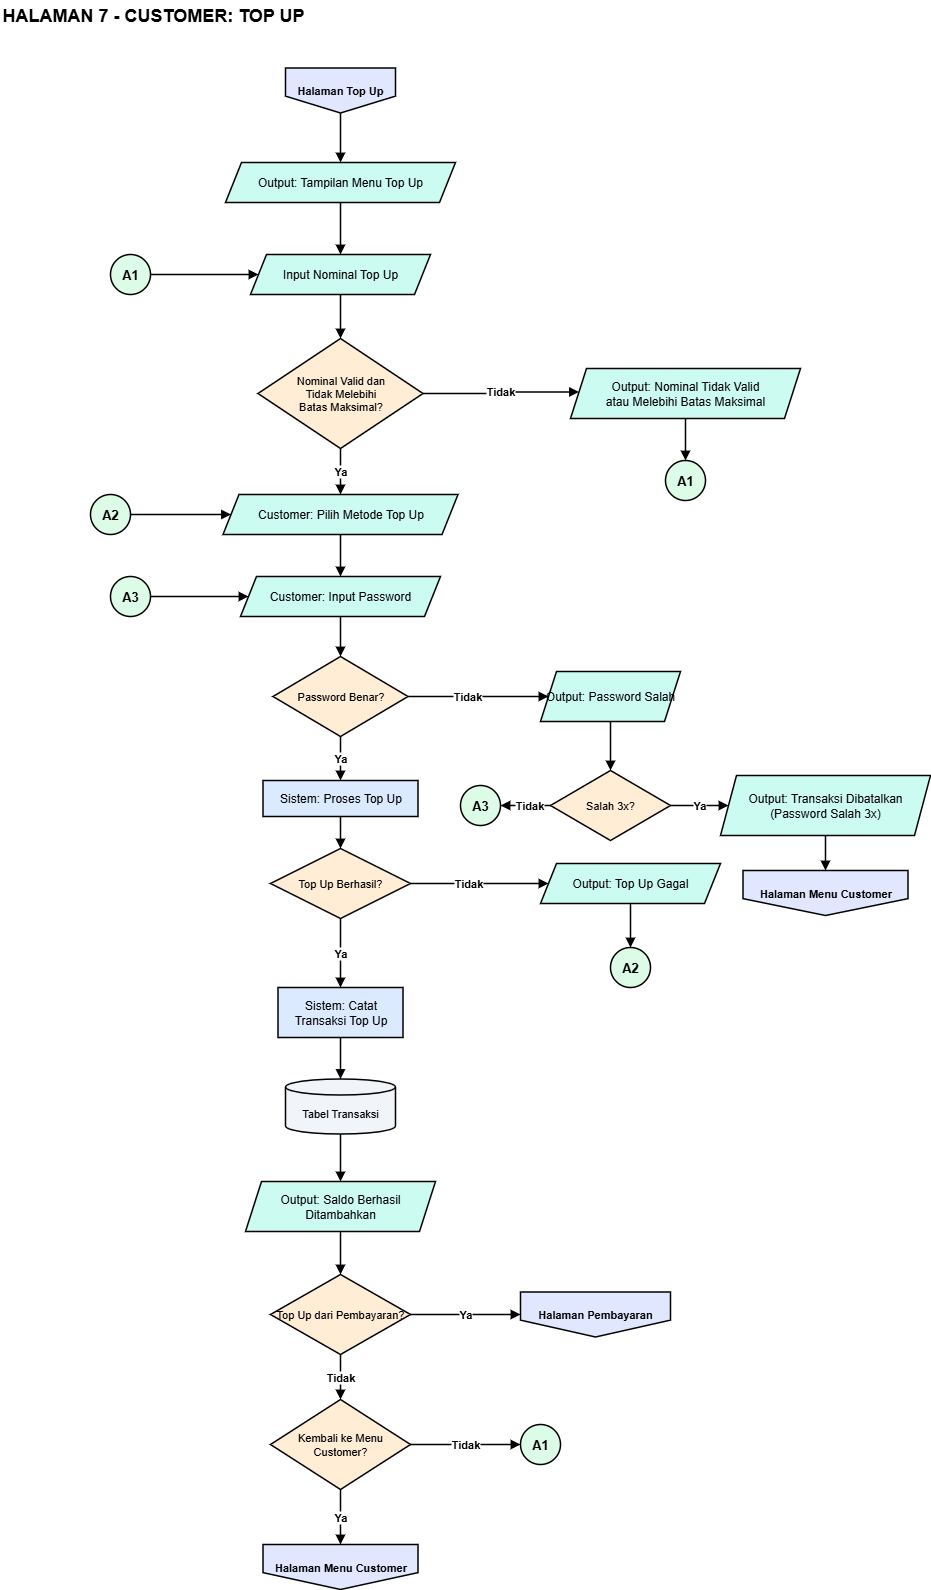

The diagram above was exported from draw.io. Its source (the exported page's mxGraphModel, read from the mxfile embedded in the PNG):
<mxGraphModel dx="1028" dy="707" grid="1" gridSize="10" guides="1" tooltips="1" connect="1" arrows="1" fold="1" page="1" pageScale="1" pageWidth="1050" pageHeight="1700" background="#FFFFFF" math="0" shadow="0">
  <root>
    <mxCell id="0" />
    <mxCell id="1" parent="0" />
    <mxCell id="title" value="HALAMAN 7 - CUSTOMER: TOP UP" style="text;html=1;align=left;verticalAlign=middle;whiteSpace=wrap;fontSize=18;fontStyle=1;fontColor=#000000;" parent="1" vertex="1">
      <mxGeometry x="40" y="20" width="820" height="30" as="geometry" />
    </mxCell>
    <mxCell id="src" value="Halaman Top Up" style="shape=offPageConnector;whiteSpace=wrap;html=1;fillColor=#E0E7FF;strokeColor=#000000;fontSize=11;fontStyle=1;fontColor=#000000;strokeWidth=1.5;" parent="1" vertex="1">
      <mxGeometry x="325" y="87.5" width="110" height="45" as="geometry" />
    </mxCell>
    <mxCell id="menu" value="Output: Tampilan Menu Top Up" style="shape=parallelogram;perimeter=parallelogramPerimeter;fixedSize=1;size=16;whiteSpace=wrap;html=1;fillColor=#CCFBF1;strokeColor=#000000;fontSize=12;fontColor=#000000;strokeWidth=1.5;" parent="1" vertex="1">
      <mxGeometry x="265" y="182" width="230" height="40" as="geometry" />
    </mxCell>
    <mxCell id="A1s" value="A1" style="ellipse;whiteSpace=wrap;html=1;aspect=fixed;fillColor=#DCFCE7;strokeColor=#000000;fontSize=13;fontStyle=1;fontColor=#000000;strokeWidth=1.5;" parent="1" vertex="1">
      <mxGeometry x="150" y="274" width="40" height="40" as="geometry" />
    </mxCell>
    <mxCell id="nom" value="Input Nominal Top Up" style="shape=parallelogram;perimeter=parallelogramPerimeter;fixedSize=1;size=16;whiteSpace=wrap;html=1;fillColor=#CCFBF1;strokeColor=#000000;fontSize=12;fontColor=#000000;strokeWidth=1.5;" parent="1" vertex="1">
      <mxGeometry x="290" y="274" width="180" height="40" as="geometry" />
    </mxCell>
    <mxCell id="dv" value="Nominal Valid dan&lt;br&gt;Tidak Melebihi&lt;br&gt;Batas Maksimal?" style="rhombus;whiteSpace=wrap;html=1;fillColor=#FFEDD5;strokeColor=#000000;fontSize=11;fontColor=#000000;strokeWidth=1.5;" parent="1" vertex="1">
      <mxGeometry x="297.5" y="358" width="165" height="110" as="geometry" />
    </mxCell>
    <mxCell id="err" value="Output: Nominal Tidak Valid&lt;br&gt;atau Melebihi Batas Maksimal" style="shape=parallelogram;perimeter=parallelogramPerimeter;fixedSize=1;size=16;whiteSpace=wrap;html=1;fillColor=#CCFBF1;strokeColor=#000000;fontSize=12;fontColor=#000000;strokeWidth=1.5;" parent="1" vertex="1">
      <mxGeometry x="610" y="388" width="230" height="50" as="geometry" />
    </mxCell>
    <mxCell id="A1e" value="A1" style="ellipse;whiteSpace=wrap;html=1;aspect=fixed;fillColor=#DCFCE7;strokeColor=#000000;fontSize=13;fontStyle=1;fontColor=#000000;strokeWidth=1.5;" parent="1" vertex="1">
      <mxGeometry x="705" y="480" width="40" height="40" as="geometry" />
    </mxCell>
    <mxCell id="A2s" value="A2" style="ellipse;whiteSpace=wrap;html=1;aspect=fixed;fillColor=#DCFCE7;strokeColor=#000000;fontSize=13;fontStyle=1;fontColor=#000000;strokeWidth=1.5;" parent="1" vertex="1">
      <mxGeometry x="130" y="514" width="40" height="40" as="geometry" />
    </mxCell>
    <mxCell id="met" value="Customer: Pilih Metode Top Up" style="shape=parallelogram;perimeter=parallelogramPerimeter;fixedSize=1;size=16;whiteSpace=wrap;html=1;fillColor=#CCFBF1;strokeColor=#000000;fontSize=12;fontColor=#000000;strokeWidth=1.5;" parent="1" vertex="1">
      <mxGeometry x="262.5" y="514" width="235" height="40" as="geometry" />
    </mxCell>
    <mxCell id="pr" value="Sistem: Proses Top Up" style="rounded=0;whiteSpace=wrap;html=1;fillColor=#DBEAFE;strokeColor=#000000;fontSize=12;fontColor=#000000;strokeWidth=1.5;" parent="1" vertex="1">
      <mxGeometry x="302.5" y="800" width="155" height="36" as="geometry" />
    </mxCell>
    <mxCell id="d1" value="Top Up Berhasil?" style="rhombus;whiteSpace=wrap;html=1;fillColor=#FFEDD5;strokeColor=#000000;fontSize=11;fontColor=#000000;strokeWidth=1.5;" parent="1" vertex="1">
      <mxGeometry x="310" y="868" width="140" height="70" as="geometry" />
    </mxCell>
    <mxCell id="errG" value="Output: Top Up Gagal" style="shape=parallelogram;perimeter=parallelogramPerimeter;fixedSize=1;size=16;whiteSpace=wrap;html=1;fillColor=#CCFBF1;strokeColor=#000000;fontSize=12;fontColor=#000000;strokeWidth=1.5;" parent="1" vertex="1">
      <mxGeometry x="580" y="883" width="180" height="40" as="geometry" />
    </mxCell>
    <mxCell id="A2e" value="A2" style="ellipse;whiteSpace=wrap;html=1;aspect=fixed;fillColor=#DCFCE7;strokeColor=#000000;fontSize=13;fontStyle=1;fontColor=#000000;strokeWidth=1.5;" parent="1" vertex="1">
      <mxGeometry x="650" y="967" width="40" height="40" as="geometry" />
    </mxCell>
    <mxCell id="rec" value="Sistem: Catat&lt;br&gt;Transaksi Top Up" style="rounded=0;whiteSpace=wrap;html=1;fillColor=#DBEAFE;strokeColor=#000000;fontSize=12;fontColor=#000000;strokeWidth=1.5;" parent="1" vertex="1">
      <mxGeometry x="317.5" y="1007" width="125" height="50" as="geometry" />
    </mxCell>
    <mxCell id="db" value="Tabel Transaksi" style="shape=cylinder3;whiteSpace=wrap;html=1;boundedLbl=1;backgroundOutline=1;size=8;fillColor=#F1F5F9;strokeColor=#000000;fontSize=11;fontColor=#000000;strokeWidth=1.5;" parent="1" vertex="1">
      <mxGeometry x="325" y="1098.5" width="110" height="55" as="geometry" />
    </mxCell>
    <mxCell id="out" value="Output: Saldo Berhasil&lt;br&gt;Ditambahkan" style="shape=parallelogram;perimeter=parallelogramPerimeter;fixedSize=1;size=16;whiteSpace=wrap;html=1;fillColor=#CCFBF1;strokeColor=#000000;fontSize=12;fontColor=#000000;strokeWidth=1.5;" parent="1" vertex="1">
      <mxGeometry x="285" y="1201" width="190" height="50" as="geometry" />
    </mxCell>
    <mxCell id="o2" value="Halaman Menu Customer" style="shape=offPageConnector;whiteSpace=wrap;html=1;fillColor=#E0E7FF;strokeColor=#000000;fontSize=11;fontStyle=1;fontColor=#000000;strokeWidth=1.5;" parent="1" vertex="1">
      <mxGeometry x="302.5" y="1564" width="155" height="45" as="geometry" />
    </mxCell>
    <mxCell id="e0" value="" style="edgeStyle=orthogonalEdgeStyle;rounded=0;orthogonalLoop=1;jettySize=auto;html=1;endArrow=block;endFill=1;strokeColor=#000000;fontSize=11;fontStyle=1;labelBackgroundColor=#ffffff;exitX=0.5;exitY=1;exitDx=0;exitDy=0;entryX=0.5;entryY=0;entryDx=0;entryDy=0;strokeWidth=1.5;fontColor=#000000;" parent="1" source="src" target="menu" edge="1">
      <mxGeometry relative="1" as="geometry" />
    </mxCell>
    <mxCell id="e1" value="" style="edgeStyle=orthogonalEdgeStyle;rounded=0;orthogonalLoop=1;jettySize=auto;html=1;endArrow=block;endFill=1;strokeColor=#000000;fontSize=11;fontStyle=1;labelBackgroundColor=#ffffff;exitX=0.5;exitY=1;exitDx=0;exitDy=0;entryX=0.5;entryY=0;entryDx=0;entryDy=0;strokeWidth=1.5;fontColor=#000000;" parent="1" source="menu" target="nom" edge="1">
      <mxGeometry relative="1" as="geometry" />
    </mxCell>
    <mxCell id="e2" value="" style="edgeStyle=orthogonalEdgeStyle;rounded=0;orthogonalLoop=1;jettySize=auto;html=1;endArrow=block;endFill=1;strokeColor=#000000;fontSize=11;fontStyle=1;labelBackgroundColor=#ffffff;exitX=1;exitY=0.5;exitDx=0;exitDy=0;entryX=0;entryY=0.5;entryDx=0;entryDy=0;strokeWidth=1.5;fontColor=#000000;" parent="1" source="A1s" target="nom" edge="1">
      <mxGeometry relative="1" as="geometry" />
    </mxCell>
    <mxCell id="e3" value="" style="edgeStyle=orthogonalEdgeStyle;rounded=0;orthogonalLoop=1;jettySize=auto;html=1;endArrow=block;endFill=1;strokeColor=#000000;fontSize=11;fontStyle=1;labelBackgroundColor=#ffffff;exitX=0.5;exitY=1;exitDx=0;exitDy=0;entryX=0.5;entryY=0;entryDx=0;entryDy=0;strokeWidth=1.5;fontColor=#000000;" parent="1" source="nom" target="dv" edge="1">
      <mxGeometry relative="1" as="geometry" />
    </mxCell>
    <mxCell id="e4" value="Tidak" style="edgeStyle=orthogonalEdgeStyle;rounded=0;orthogonalLoop=1;jettySize=auto;html=1;endArrow=block;endFill=1;strokeColor=#000000;fontSize=11;fontStyle=1;labelBackgroundColor=#ffffff;exitX=1;exitY=0.5;exitDx=0;exitDy=0;entryX=0;entryY=0.4667;entryDx=0;entryDy=0;strokeWidth=1.5;fontColor=#000000;" parent="1" source="dv" target="err" edge="1">
      <mxGeometry relative="1" as="geometry" />
    </mxCell>
    <mxCell id="e5" value="" style="edgeStyle=orthogonalEdgeStyle;rounded=0;orthogonalLoop=1;jettySize=auto;html=1;endArrow=block;endFill=1;strokeColor=#000000;fontSize=11;fontStyle=1;labelBackgroundColor=#ffffff;exitX=0.5;exitY=1;exitDx=0;exitDy=0;entryX=0.5;entryY=0;entryDx=0;entryDy=0;strokeWidth=1.5;fontColor=#000000;" parent="1" source="err" target="A1e" edge="1">
      <mxGeometry relative="1" as="geometry" />
    </mxCell>
    <mxCell id="e6" value="Ya" style="edgeStyle=orthogonalEdgeStyle;rounded=0;orthogonalLoop=1;jettySize=auto;html=1;endArrow=block;endFill=1;strokeColor=#000000;fontSize=11;fontStyle=1;labelBackgroundColor=#ffffff;exitX=0.5;exitY=1;exitDx=0;exitDy=0;entryX=0.5;entryY=0;entryDx=0;entryDy=0;strokeWidth=1.5;fontColor=#000000;" parent="1" source="dv" target="met" edge="1">
      <mxGeometry relative="1" as="geometry" />
    </mxCell>
    <mxCell id="e7" value="" style="edgeStyle=orthogonalEdgeStyle;rounded=0;orthogonalLoop=1;jettySize=auto;html=1;endArrow=block;endFill=1;strokeColor=#000000;fontSize=11;fontStyle=1;labelBackgroundColor=#ffffff;exitX=1;exitY=0.5;exitDx=0;exitDy=0;entryX=0;entryY=0.5;entryDx=0;entryDy=0;strokeWidth=1.5;fontColor=#000000;" parent="1" source="A2s" target="met" edge="1">
      <mxGeometry relative="1" as="geometry" />
    </mxCell>
    <mxCell id="e8" value="" style="edgeStyle=orthogonalEdgeStyle;rounded=0;orthogonalLoop=1;jettySize=auto;html=1;endArrow=block;endFill=1;strokeColor=#000000;fontSize=11;fontStyle=1;labelBackgroundColor=#ffffff;exitX=0.5;exitY=1;exitDx=0;exitDy=0;entryX=0.5;entryY=0;entryDx=0;entryDy=0;strokeWidth=1.5;fontColor=#000000;" parent="1" source="met" target="pp" edge="1">
      <mxGeometry relative="1" as="geometry" />
    </mxCell>
    <mxCell id="e9" value="" style="edgeStyle=orthogonalEdgeStyle;rounded=0;orthogonalLoop=1;jettySize=auto;html=1;endArrow=block;endFill=1;strokeColor=#000000;fontSize=11;fontStyle=1;labelBackgroundColor=#ffffff;exitX=0.5;exitY=1;exitDx=0;exitDy=0;entryX=0.5;entryY=0;entryDx=0;entryDy=0;strokeWidth=1.5;fontColor=#000000;" parent="1" source="pr" target="d1" edge="1">
      <mxGeometry relative="1" as="geometry" />
    </mxCell>
    <mxCell id="e10" value="Tidak" style="edgeStyle=orthogonalEdgeStyle;rounded=0;orthogonalLoop=1;jettySize=auto;html=1;endArrow=block;endFill=1;strokeColor=#000000;fontSize=11;fontStyle=1;labelBackgroundColor=#ffffff;exitX=1;exitY=0.5;exitDx=0;exitDy=0;entryX=0;entryY=0.5;entryDx=0;entryDy=0;strokeWidth=1.5;fontColor=#000000;" parent="1" source="d1" target="errG" edge="1">
      <mxGeometry x="-0.165" relative="1" as="geometry" />
    </mxCell>
    <mxCell id="e11" value="" style="edgeStyle=orthogonalEdgeStyle;rounded=0;orthogonalLoop=1;jettySize=auto;html=1;endArrow=block;endFill=1;strokeColor=#000000;fontSize=11;fontStyle=1;labelBackgroundColor=#ffffff;exitX=0.5;exitY=1;exitDx=0;exitDy=0;entryX=0.5;entryY=0;entryDx=0;entryDy=0;strokeWidth=1.5;fontColor=#000000;" parent="1" source="errG" target="A2e" edge="1">
      <mxGeometry relative="1" as="geometry" />
    </mxCell>
    <mxCell id="e12" value="Ya" style="edgeStyle=orthogonalEdgeStyle;rounded=0;orthogonalLoop=1;jettySize=auto;html=1;endArrow=block;endFill=1;strokeColor=#000000;fontSize=11;fontStyle=1;labelBackgroundColor=#ffffff;exitX=0.5;exitY=1;exitDx=0;exitDy=0;entryX=0.5;entryY=0;entryDx=0;entryDy=0;strokeWidth=1.5;fontColor=#000000;" parent="1" source="d1" target="rec" edge="1">
      <mxGeometry relative="1" as="geometry" />
    </mxCell>
    <mxCell id="e13" value="" style="edgeStyle=orthogonalEdgeStyle;rounded=0;orthogonalLoop=1;jettySize=auto;html=1;endArrow=block;endFill=1;strokeColor=#000000;fontSize=11;fontStyle=1;labelBackgroundColor=#ffffff;exitX=0.5;exitY=1;exitDx=0;exitDy=0;entryX=0.5;entryY=0;entryDx=0;entryDy=0;strokeWidth=1.5;fontColor=#000000;" parent="1" source="rec" target="db" edge="1">
      <mxGeometry relative="1" as="geometry" />
    </mxCell>
    <mxCell id="e14" value="" style="edgeStyle=orthogonalEdgeStyle;rounded=0;orthogonalLoop=1;jettySize=auto;html=1;endArrow=block;endFill=1;strokeColor=#000000;fontSize=11;fontStyle=1;labelBackgroundColor=#ffffff;exitX=0.5;exitY=1;exitDx=0;exitDy=0;entryX=0.5;entryY=0;entryDx=0;entryDy=0;strokeWidth=1.5;fontColor=#000000;" parent="1" source="db" target="out" edge="1">
      <mxGeometry relative="1" as="geometry" />
    </mxCell>
    <mxCell id="e15" value="" style="edgeStyle=orthogonalEdgeStyle;rounded=0;orthogonalLoop=1;jettySize=auto;html=1;endArrow=block;endFill=1;strokeColor=#000000;fontSize=11;fontStyle=1;labelBackgroundColor=#ffffff;strokeWidth=1.5;fontColor=#000000;exitX=0.5;exitY=1;exitDx=0;exitDy=0;entryX=0.5;entryY=0;entryDx=0;entryDy=0;" parent="1" source="out" target="dp" edge="1">
      <mxGeometry relative="1" as="geometry" />
    </mxCell>
    <mxCell id="dp" value="Top Up dari Pembayaran?" style="rhombus;whiteSpace=wrap;html=1;fillColor=#FFEDD5;strokeColor=#000000;fontSize=11;fontColor=#000000;strokeWidth=1.5;" parent="1" vertex="1">
      <mxGeometry x="310" y="1294" width="140" height="80" as="geometry" />
    </mxCell>
    <mxCell id="gPay" value="Halaman Pembayaran" style="shape=offPageConnector;whiteSpace=wrap;html=1;fillColor=#E0E7FF;strokeColor=#000000;fontSize=11;fontStyle=1;fontColor=#000000;strokeWidth=1.5;" parent="1" vertex="1">
      <mxGeometry x="560" y="1311.5" width="150" height="45" as="geometry" />
    </mxCell>
    <mxCell id="dk" value="Kembali ke Menu Customer?" style="rhombus;whiteSpace=wrap;html=1;fillColor=#FFEDD5;strokeColor=#000000;fontSize=11;fontColor=#000000;strokeWidth=1.5;" parent="1" vertex="1">
      <mxGeometry x="310" y="1419" width="140" height="90" as="geometry" />
    </mxCell>
    <mxCell id="A1e2" value="A1" style="ellipse;whiteSpace=wrap;html=1;aspect=fixed;fillColor=#DCFCE7;strokeColor=#000000;fontSize=13;fontStyle=1;fontColor=#000000;strokeWidth=1.5;" parent="1" vertex="1">
      <mxGeometry x="560" y="1444" width="40" height="40" as="geometry" />
    </mxCell>
    <mxCell id="z10" value="Ya" style="edgeStyle=orthogonalEdgeStyle;rounded=0;orthogonalLoop=1;jettySize=auto;html=1;endArrow=block;endFill=1;strokeColor=#000000;fontSize=11;fontStyle=1;labelBackgroundColor=#ffffff;strokeWidth=1.5;fontColor=#000000;exitX=1;exitY=0.5;exitDx=0;exitDy=0;entryX=0;entryY=0.5;entryDx=0;entryDy=0;" parent="1" source="dp" target="gPay" edge="1">
      <mxGeometry relative="1" as="geometry" />
    </mxCell>
    <mxCell id="z11" value="Tidak" style="edgeStyle=orthogonalEdgeStyle;rounded=0;orthogonalLoop=1;jettySize=auto;html=1;endArrow=block;endFill=1;strokeColor=#000000;fontSize=11;fontStyle=1;labelBackgroundColor=#ffffff;strokeWidth=1.5;fontColor=#000000;exitX=0.5;exitY=1;exitDx=0;exitDy=0;entryX=0.5;entryY=0;entryDx=0;entryDy=0;" parent="1" source="dp" target="dk" edge="1">
      <mxGeometry relative="1" as="geometry" />
    </mxCell>
    <mxCell id="z12" value="Ya" style="edgeStyle=orthogonalEdgeStyle;rounded=0;orthogonalLoop=1;jettySize=auto;html=1;endArrow=block;endFill=1;strokeColor=#000000;fontSize=11;fontStyle=1;labelBackgroundColor=#ffffff;strokeWidth=1.5;fontColor=#000000;exitX=0.5;exitY=1;exitDx=0;exitDy=0;entryX=0.5;entryY=0;entryDx=0;entryDy=0;" parent="1" source="dk" target="o2" edge="1">
      <mxGeometry relative="1" as="geometry" />
    </mxCell>
    <mxCell id="z13" value="Tidak" style="edgeStyle=orthogonalEdgeStyle;rounded=0;orthogonalLoop=1;jettySize=auto;html=1;endArrow=block;endFill=1;strokeColor=#000000;fontSize=11;fontStyle=1;labelBackgroundColor=#ffffff;strokeWidth=1.5;fontColor=#000000;exitX=1;exitY=0.5;exitDx=0;exitDy=0;entryX=0;entryY=0.5;entryDx=0;entryDy=0;" parent="1" source="dk" target="A1e2" edge="1">
      <mxGeometry relative="1" as="geometry" />
    </mxCell>
    <mxCell id="pp" value="Customer: Input Password" style="shape=parallelogram;perimeter=parallelogramPerimeter;fixedSize=1;size=16;whiteSpace=wrap;html=1;fillColor=#CCFBF1;strokeColor=#000000;fontSize=12;fontColor=#000000;strokeWidth=1.5;" parent="1" vertex="1">
      <mxGeometry x="280" y="596" width="200" height="40" as="geometry" />
    </mxCell>
    <mxCell id="pb" value="Password Benar?" style="rhombus;whiteSpace=wrap;html=1;fillColor=#FFEDD5;strokeColor=#000000;fontSize=11;fontColor=#000000;strokeWidth=1.5;" parent="1" vertex="1">
      <mxGeometry x="312.5" y="676" width="135" height="80" as="geometry" />
    </mxCell>
    <mxCell id="errP" value="Output: Password Salah" style="shape=parallelogram;perimeter=parallelogramPerimeter;fixedSize=1;size=16;whiteSpace=wrap;html=1;fillColor=#CCFBF1;strokeColor=#000000;fontSize=12;fontColor=#000000;strokeWidth=1.5;" parent="1" vertex="1">
      <mxGeometry x="580" y="691" width="140" height="50" as="geometry" />
    </mxCell>
    <mxCell id="d3x" value="Salah 3x?" style="rhombus;whiteSpace=wrap;html=1;fillColor=#FFEDD5;strokeColor=#000000;fontSize=11;fontColor=#000000;strokeWidth=1.5;" parent="1" vertex="1">
      <mxGeometry x="590" y="790" width="120" height="70" as="geometry" />
    </mxCell>
    <mxCell id="cOut" value="Output: Transaksi Dibatalkan&lt;br&gt;(Password Salah 3x)" style="shape=parallelogram;perimeter=parallelogramPerimeter;fixedSize=1;size=16;whiteSpace=wrap;html=1;fillColor=#CCFBF1;strokeColor=#000000;fontSize=12;fontColor=#000000;strokeWidth=1.5;" parent="1" vertex="1">
      <mxGeometry x="760" y="795" width="210" height="60" as="geometry" />
    </mxCell>
    <mxCell id="gM2" value="Halaman Menu Customer" style="shape=offPageConnector;whiteSpace=wrap;html=1;fillColor=#E0E7FF;strokeColor=#000000;fontSize=11;fontStyle=1;fontColor=#000000;strokeWidth=1.5;" parent="1" vertex="1">
      <mxGeometry x="782.5" y="890" width="165" height="45" as="geometry" />
    </mxCell>
    <mxCell id="P1s" value="A3" style="ellipse;whiteSpace=wrap;html=1;aspect=fixed;fillColor=#DCFCE7;strokeColor=#000000;fontSize=13;fontStyle=1;fontColor=#000000;strokeWidth=1.5;" parent="1" vertex="1">
      <mxGeometry x="150" y="596" width="40" height="40" as="geometry" />
    </mxCell>
    <mxCell id="P1e" value="A3" style="ellipse;whiteSpace=wrap;html=1;aspect=fixed;fillColor=#DCFCE7;strokeColor=#000000;fontSize=13;fontStyle=1;fontColor=#000000;strokeWidth=1.5;" parent="1" vertex="1">
      <mxGeometry x="500" y="805" width="40" height="40" as="geometry" />
    </mxCell>
    <mxCell id="q1" value="" style="edgeStyle=orthogonalEdgeStyle;rounded=0;orthogonalLoop=1;jettySize=auto;html=1;endArrow=block;endFill=1;strokeColor=#000000;fontSize=11;fontStyle=1;labelBackgroundColor=#ffffff;exitX=0.5;exitY=1;exitDx=0;exitDy=0;entryX=0.5;entryY=0;entryDx=0;entryDy=0;strokeWidth=1.5;fontColor=#000000;" parent="1" source="pp" target="pb" edge="1">
      <mxGeometry relative="1" as="geometry" />
    </mxCell>
    <mxCell id="q2" value="Ya" style="edgeStyle=orthogonalEdgeStyle;rounded=0;orthogonalLoop=1;jettySize=auto;html=1;endArrow=block;endFill=1;strokeColor=#000000;fontSize=11;fontStyle=1;labelBackgroundColor=#ffffff;exitX=0.5;exitY=1;exitDx=0;exitDy=0;entryX=0.5;entryY=0;entryDx=0;entryDy=0;strokeWidth=1.5;fontColor=#000000;" parent="1" source="pb" target="pr" edge="1">
      <mxGeometry relative="1" as="geometry" />
    </mxCell>
    <mxCell id="q3" value="Tidak" style="edgeStyle=orthogonalEdgeStyle;rounded=0;orthogonalLoop=1;jettySize=auto;html=1;endArrow=block;endFill=1;strokeColor=#000000;fontSize=11;fontStyle=1;labelBackgroundColor=#ffffff;exitX=1;exitY=0.5;exitDx=0;exitDy=0;entryX=0;entryY=0.5;entryDx=0;entryDy=0;strokeWidth=1.5;fontColor=#000000;" parent="1" source="pb" target="errP" edge="1">
      <mxGeometry x="-0.165" relative="1" as="geometry" />
    </mxCell>
    <mxCell id="q4" value="" style="edgeStyle=orthogonalEdgeStyle;rounded=0;orthogonalLoop=1;jettySize=auto;html=1;endArrow=block;endFill=1;strokeColor=#000000;fontSize=11;fontStyle=1;labelBackgroundColor=#ffffff;exitX=0.5;exitY=1;exitDx=0;exitDy=0;entryX=0.5;entryY=0;entryDx=0;entryDy=0;strokeWidth=1.5;fontColor=#000000;" parent="1" source="errP" target="d3x" edge="1">
      <mxGeometry relative="1" as="geometry" />
    </mxCell>
    <mxCell id="q5" value="Ya" style="edgeStyle=orthogonalEdgeStyle;rounded=0;orthogonalLoop=1;jettySize=auto;html=1;endArrow=block;endFill=1;strokeColor=#000000;fontSize=11;fontStyle=1;labelBackgroundColor=#ffffff;exitX=1;exitY=0.5;exitDx=0;exitDy=0;entryX=0;entryY=0.5;entryDx=0;entryDy=0;strokeWidth=1.5;fontColor=#000000;" parent="1" source="d3x" target="cOut" edge="1">
      <mxGeometry relative="1" as="geometry" />
    </mxCell>
    <mxCell id="q6" value="" style="edgeStyle=orthogonalEdgeStyle;rounded=0;orthogonalLoop=1;jettySize=auto;html=1;endArrow=block;endFill=1;strokeColor=#000000;fontSize=11;fontStyle=1;labelBackgroundColor=#ffffff;exitX=0.5;exitY=1;exitDx=0;exitDy=0;entryX=0.5;entryY=0;entryDx=0;entryDy=0;strokeWidth=1.5;fontColor=#000000;" parent="1" source="cOut" target="gM2" edge="1">
      <mxGeometry relative="1" as="geometry" />
    </mxCell>
    <mxCell id="q7" value="Tidak" style="edgeStyle=orthogonalEdgeStyle;rounded=0;orthogonalLoop=1;jettySize=auto;html=1;endArrow=block;endFill=1;strokeColor=#000000;fontSize=11;fontStyle=1;labelBackgroundColor=#ffffff;exitX=0;exitY=0.5;exitDx=0;exitDy=0;entryX=1;entryY=0.5;entryDx=0;entryDy=0;strokeWidth=1.5;fontColor=#000000;" parent="1" source="d3x" target="P1e" edge="1">
      <mxGeometry x="-0.165" relative="1" as="geometry" />
    </mxCell>
    <mxCell id="q8" value="" style="edgeStyle=orthogonalEdgeStyle;rounded=0;orthogonalLoop=1;jettySize=auto;html=1;endArrow=block;endFill=1;strokeColor=#000000;fontSize=11;fontStyle=1;labelBackgroundColor=#ffffff;exitX=1;exitY=0.5;exitDx=0;exitDy=0;entryX=0;entryY=0.5;entryDx=0;entryDy=0;strokeWidth=1.5;fontColor=#000000;" parent="1" source="P1s" target="pp" edge="1">
      <mxGeometry relative="1" as="geometry" />
    </mxCell>
  </root>
</mxGraphModel>